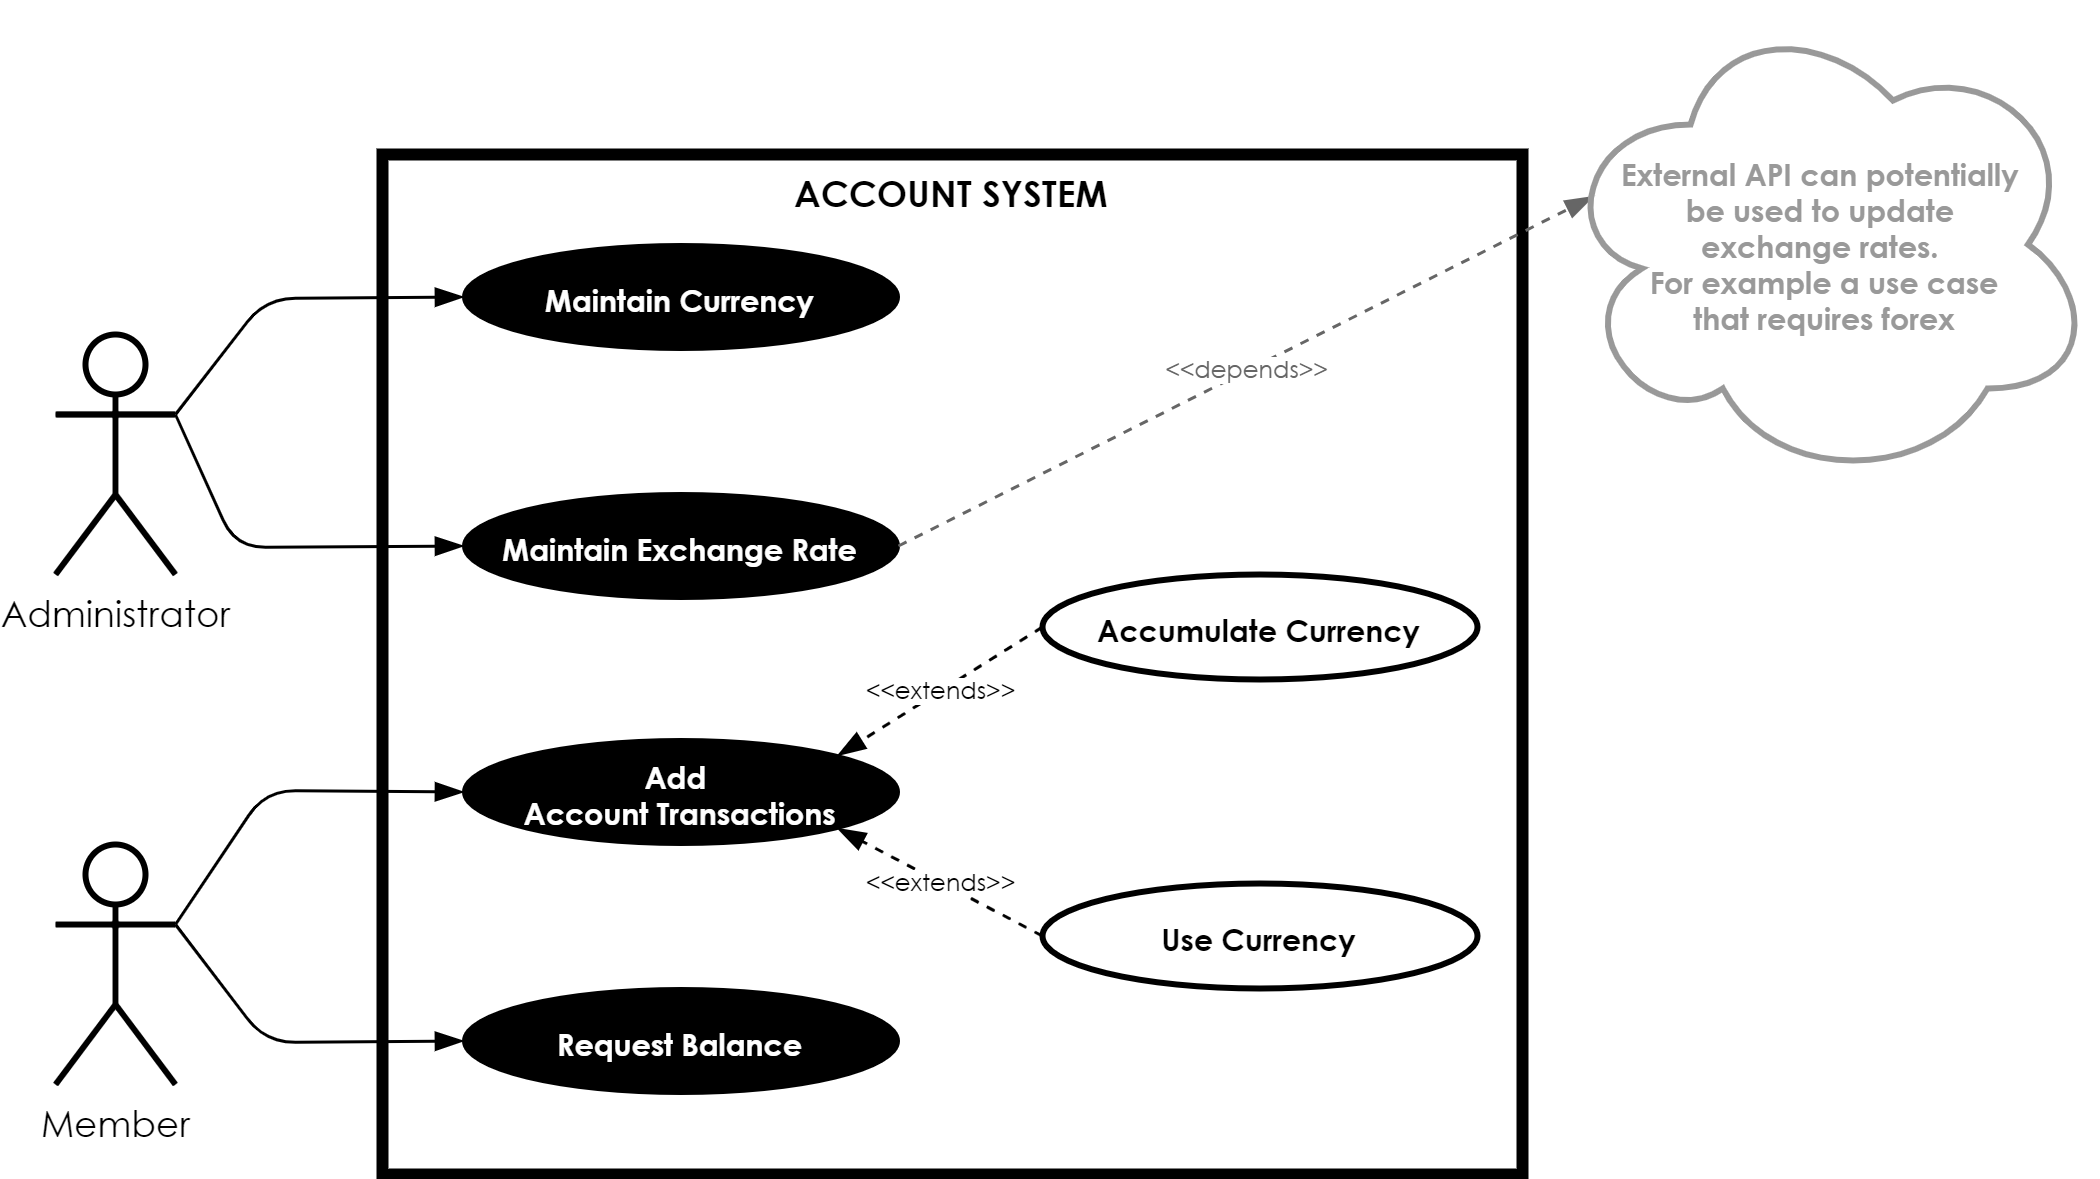

The diagram above was exported from draw.io. Its source (the exported page's mxGraphModel, read from the mxfile embedded in the PNG):
<mxGraphModel dx="3761" dy="735" grid="1" gridSize="10" guides="1" tooltips="1" connect="1" arrows="1" fold="1" page="1" pageScale="1" pageWidth="827" pageHeight="1169" math="0" shadow="0">
  <root>
    <mxCell id="0" />
    <mxCell id="1" parent="0" />
    <mxCell id="2" value="" style="group" vertex="1" connectable="0" parent="1">
      <mxGeometry x="-2400" y="180" width="680" height="390" as="geometry" />
    </mxCell>
    <mxCell id="3" value="&lt;span style=&quot;font-size: 12px&quot;&gt;ACCOUNT SYSTEM&lt;/span&gt;" style="shape=rect;html=1;verticalAlign=top;fontStyle=1;whiteSpace=wrap;align=center;fillColor=none;fontFamily=Century Gothic;fontSize=10;strokeWidth=4;" vertex="1" parent="2">
      <mxGeometry x="109" y="50" width="380" height="340" as="geometry" />
    </mxCell>
    <mxCell id="4" value="Administrator" style="shape=umlActor;verticalLabelPosition=bottom;labelBackgroundColor=#ffffff;verticalAlign=top;html=1;outlineConnect=0;strokeColor=#000000;fontFamily=Century Gothic;strokeWidth=2;fillColor=none;" vertex="1" parent="2">
      <mxGeometry y="110" width="40" height="80" as="geometry" />
    </mxCell>
    <mxCell id="5" value="Member" style="shape=umlActor;verticalLabelPosition=bottom;labelBackgroundColor=#ffffff;verticalAlign=top;html=1;outlineConnect=0;strokeColor=#000000;fontFamily=Century Gothic;strokeWidth=2;fillColor=none;" vertex="1" parent="2">
      <mxGeometry y="280" width="40" height="80" as="geometry" />
    </mxCell>
    <mxCell id="6" value="Maintain Currency" style="ellipse;whiteSpace=wrap;html=1;fontSize=10;fontFamily=Century Gothic;flipV=1;fillColor=#000000;fontColor=#FFFFFF;fontStyle=1" vertex="1" parent="2">
      <mxGeometry x="136" y="80" width="145" height="35" as="geometry" />
    </mxCell>
    <mxCell id="7" value="Maintain Exchange Rate" style="ellipse;whiteSpace=wrap;html=1;fontSize=10;fontFamily=Century Gothic;flipV=1;fillColor=#000000;fontColor=#FFFFFF;fontStyle=1" vertex="1" parent="2">
      <mxGeometry x="136" y="163" width="145" height="35" as="geometry" />
    </mxCell>
    <mxCell id="8" value="Add&amp;nbsp;&lt;br&gt;Account Transactions" style="ellipse;whiteSpace=wrap;html=1;fontSize=10;fontFamily=Century Gothic;flipV=1;fillColor=#000000;fontColor=#FFFFFF;fontStyle=1" vertex="1" parent="2">
      <mxGeometry x="136" y="245" width="145" height="35" as="geometry" />
    </mxCell>
    <mxCell id="9" value="Request Balance" style="ellipse;whiteSpace=wrap;html=1;fontSize=10;fontFamily=Century Gothic;flipV=1;fillColor=#000000;fontColor=#FFFFFF;fontStyle=1" vertex="1" parent="2">
      <mxGeometry x="136" y="328" width="145" height="35" as="geometry" />
    </mxCell>
    <mxCell id="10" value="Use Currency" style="ellipse;whiteSpace=wrap;html=1;fontSize=10;fontFamily=Century Gothic;flipV=1;fontStyle=1;strokeWidth=2;" vertex="1" parent="2">
      <mxGeometry x="328.99798548094395" y="293" width="145" height="35" as="geometry" />
    </mxCell>
    <mxCell id="11" value="" style="endArrow=blockThin;html=1;fontFamily=Century Gothic;fontColor=#000000;startSize=10;endSize=7;strokeWidth=1;entryX=0;entryY=0.5;entryDx=0;entryDy=0;endFill=1;exitX=1;exitY=0.3333333333333333;exitDx=0;exitDy=0;exitPerimeter=0;" edge="1" parent="2" source="4" target="6">
      <mxGeometry y="50" width="50" height="50" as="geometry">
        <mxPoint x="40" y="127" as="sourcePoint" />
        <mxPoint x="-10" y="230" as="targetPoint" />
        <Array as="points">
          <mxPoint x="70" y="98" />
        </Array>
      </mxGeometry>
    </mxCell>
    <mxCell id="12" value="" style="endArrow=blockThin;html=1;fontFamily=Century Gothic;fontColor=#000000;startSize=10;endSize=7;strokeWidth=1;entryX=0;entryY=0.5;entryDx=0;entryDy=0;exitX=1;exitY=0.3333333333333333;exitDx=0;exitDy=0;exitPerimeter=0;endFill=1;" edge="1" parent="2" source="4" target="7">
      <mxGeometry y="50" width="50" height="50" as="geometry">
        <mxPoint x="50" y="136.66666666666652" as="sourcePoint" />
        <mxPoint x="207" y="107.5" as="targetPoint" />
        <Array as="points">
          <mxPoint x="60" y="181" />
        </Array>
      </mxGeometry>
    </mxCell>
    <mxCell id="13" value="" style="endArrow=blockThin;html=1;fontFamily=Century Gothic;fontColor=#000000;startSize=10;endSize=7;strokeWidth=1;entryX=0;entryY=0.5;entryDx=0;entryDy=0;endFill=1;exitX=1;exitY=0.3333333333333333;exitDx=0;exitDy=0;exitPerimeter=0;" edge="1" parent="2" source="5" target="8">
      <mxGeometry y="50" width="50" height="50" as="geometry">
        <mxPoint x="50" y="136.66666666666663" as="sourcePoint" />
        <mxPoint x="207" y="190.5" as="targetPoint" />
        <Array as="points">
          <mxPoint x="70" y="262" />
        </Array>
      </mxGeometry>
    </mxCell>
    <mxCell id="14" value="" style="endArrow=blockThin;html=1;fontFamily=Century Gothic;fontColor=#000000;startSize=10;endSize=7;strokeWidth=1;entryX=0;entryY=0.5;entryDx=0;entryDy=0;endFill=1;exitX=1;exitY=0.3333333333333333;exitDx=0;exitDy=0;exitPerimeter=0;" edge="1" parent="2" source="5" target="9">
      <mxGeometry y="50" width="50" height="50" as="geometry">
        <mxPoint x="50" y="342.16666666666674" as="sourcePoint" />
        <mxPoint x="206.9999999999991" y="272.5" as="targetPoint" />
        <Array as="points">
          <mxPoint x="70" y="346" />
        </Array>
      </mxGeometry>
    </mxCell>
    <mxCell id="15" value="Accumulate Currency" style="ellipse;whiteSpace=wrap;html=1;fontSize=10;fontFamily=Century Gothic;flipV=1;fontStyle=1;strokeWidth=2;" vertex="1" parent="2">
      <mxGeometry x="329" y="190" width="145" height="35" as="geometry" />
    </mxCell>
    <mxCell id="16" value="&amp;lt;&amp;lt;extends&amp;gt;&amp;gt;" style="endArrow=blockThin;endSize=7;endFill=1;html=1;labelBackgroundColor=#ffffff;fontFamily=Century Gothic;fontSize=8;fontColor=#000000;dashed=1;exitX=0;exitY=0.5;exitDx=0;exitDy=0;entryX=1;entryY=0;entryDx=0;entryDy=0;" edge="1" parent="2" source="15" target="8">
      <mxGeometry y="50" width="160" as="geometry">
        <mxPoint x="99" y="710" as="sourcePoint" />
        <mxPoint x="-1" y="560" as="targetPoint" />
        <mxPoint as="offset" />
      </mxGeometry>
    </mxCell>
    <mxCell id="17" value="&amp;lt;&amp;lt;extends&amp;gt;&amp;gt;" style="endArrow=blockThin;endSize=7;endFill=1;html=1;labelBackgroundColor=#ffffff;fontFamily=Century Gothic;fontSize=8;fontColor=#000000;dashed=1;exitX=0;exitY=0.5;exitDx=0;exitDy=0;entryX=1;entryY=1;entryDx=0;entryDy=0;" edge="1" parent="2" source="10" target="8">
      <mxGeometry y="50" width="160" as="geometry">
        <mxPoint x="399" y="225.5" as="sourcePoint" />
        <mxPoint x="270.3277017591013" y="260.2629037513234" as="targetPoint" />
      </mxGeometry>
    </mxCell>
    <mxCell id="18" value="&amp;lt;&amp;lt;depends&amp;gt;&amp;gt;" style="endArrow=blockThin;endSize=7;endFill=1;html=1;labelBackgroundColor=#ffffff;fontFamily=Century Gothic;fontSize=8;fontColor=#666666;dashed=1;exitX=1;exitY=0.5;exitDx=0;exitDy=0;entryX=0.07;entryY=0.4;entryDx=0;entryDy=0;entryPerimeter=0;strokeColor=#666666;" edge="1" parent="2" source="7" target="19">
      <mxGeometry y="50" width="160" as="geometry">
        <mxPoint x="619.5400000000022" y="237.33999999999997" as="sourcePoint" />
        <mxPoint x="550.4519223974539" y="280.0011386246111" as="targetPoint" />
        <mxPoint as="offset" />
      </mxGeometry>
    </mxCell>
    <mxCell id="19" value="&lt;span style=&quot;text-align: left&quot;&gt;External API can potentially &lt;br&gt;be used to update &lt;br&gt;exchange&amp;nbsp;rates.&amp;nbsp;&lt;br&gt;For example a use case&lt;br&gt;that requires forex&lt;br&gt;&lt;/span&gt;" style="ellipse;shape=cloud;whiteSpace=wrap;html=1;align=center;rounded=1;labelBackgroundColor=none;fontFamily=Century Gothic;fontSize=10;fontColor=#999999;strokeColor=#999999;strokeWidth=2;fillColor=none;gradientColor=none;fontStyle=1" vertex="1" parent="2">
      <mxGeometry x="500" width="180" height="160" as="geometry" />
    </mxCell>
  </root>
</mxGraphModel>